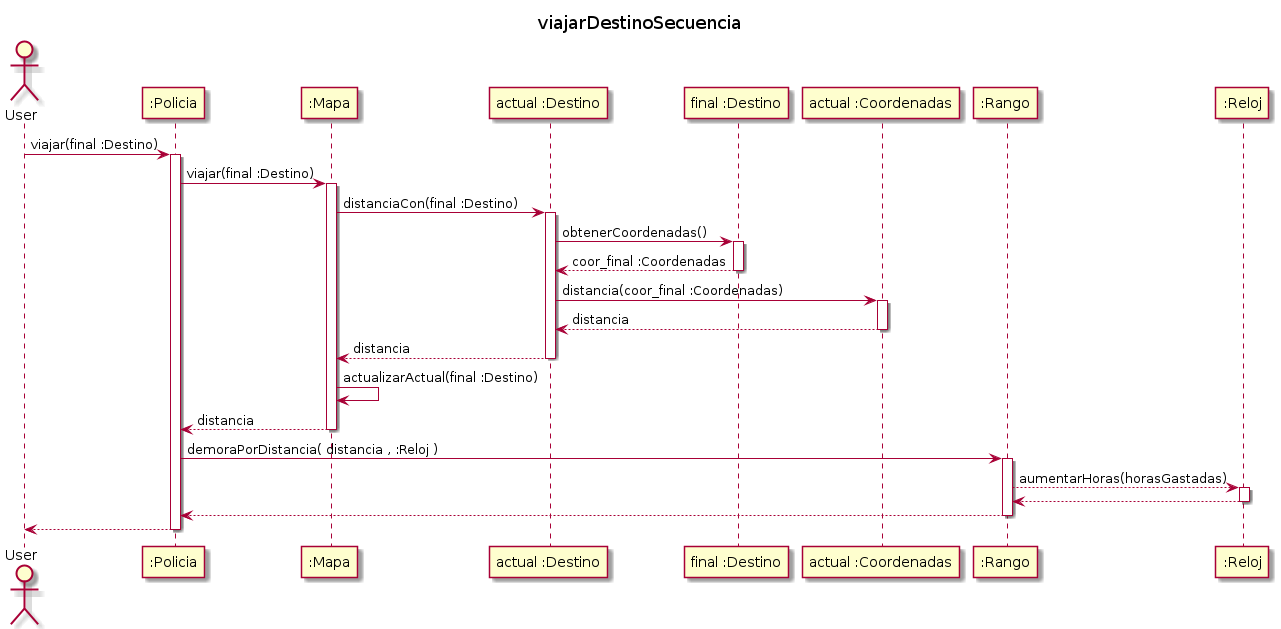

The diagram above was rendered by PlantUML. Its source (embedded in the PNG):
@startuml

title viajarDestinoSecuencia

Actor User

User -> ":Policia" : viajar(final :Destino)
Activate ":Policia"

":Policia" -> ":Mapa" : viajar(final :Destino)
activate ":Mapa"

":Mapa" -> "actual :Destino" : distanciaCon(final :Destino)
activate "actual :Destino"

"actual :Destino" -> "final :Destino" : obtenerCoordenadas()
activate "final :Destino"

"final :Destino" --> "actual :Destino" : coor_final :Coordenadas
deactivate "final :Destino"

"actual :Destino" -> "actual :Coordenadas" : distancia(coor_final :Coordenadas)
activate "actual :Coordenadas"

"actual :Coordenadas" --> "actual :Destino" : distancia
deactivate "actual :Coordenadas"

"actual :Destino" --> ":Mapa" : distancia
deactivate "actual :Destino"

":Mapa" -> ":Mapa" : actualizarActual(final :Destino)

":Mapa" --> ":Policia" : distancia
deactivate ":Mapa"

":Policia" -> ":Rango" : demoraPorDistancia( distancia , :Reloj )
activate ":Rango"

":Rango" --> ":Reloj" : aumentarHoras(horasGastadas)
activate ":Reloj"

":Reloj" --> ":Rango"
deactivate ":Reloj"

":Rango" --> ":Policia"
deactivate ":Rango"

":Policia" --> User
deactivate ":Policia"

@enduml